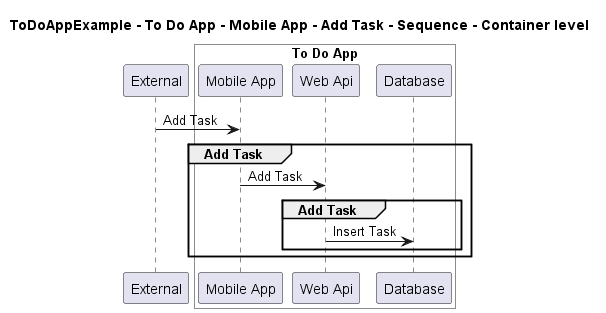

The diagram above was rendered by PlantUML. Its source (embedded in the PNG):
@startuml

title ToDoAppExample - To Do App - Mobile App - Add Task - Sequence - Container level

participant "External" as C4InterFlow.SoftwareSystems.ExternalSystem

box "To Do App" #White
    participant "Mobile App" as ToDoAppExample.SoftwareSystems.ToDoApp.Containers.MobileApp
    participant "Web Api" as ToDoAppExample.SoftwareSystems.ToDoApp.Containers.WebApi
    participant "Database" as ToDoAppExample.SoftwareSystems.ToDoApp.Containers.Database
end box


C4InterFlow.SoftwareSystems.ExternalSystem -> ToDoAppExample.SoftwareSystems.ToDoApp.Containers.MobileApp : Add Task
group Add Task
ToDoAppExample.SoftwareSystems.ToDoApp.Containers.MobileApp -> ToDoAppExample.SoftwareSystems.ToDoApp.Containers.WebApi : Add Task
group Add Task
ToDoAppExample.SoftwareSystems.ToDoApp.Containers.WebApi -> ToDoAppExample.SoftwareSystems.ToDoApp.Containers.Database : Insert Task
end
end


@enduml